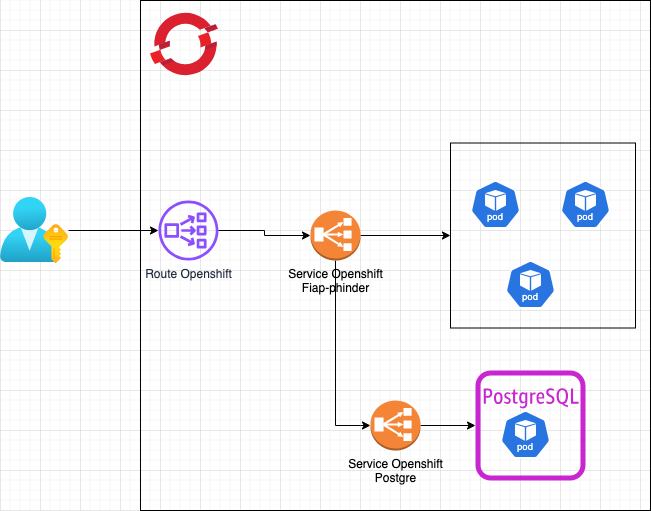

The diagram above was exported from draw.io. Its source (the exported page's mxGraphModel, read from the mxfile embedded in the PNG):
<mxGraphModel dx="954" dy="616" grid="1" gridSize="10" guides="1" tooltips="1" connect="1" arrows="1" fold="1" page="1" pageScale="1" pageWidth="850" pageHeight="1100" math="0" shadow="0">
  <root>
    <mxCell id="0" />
    <mxCell id="1" parent="0" />
    <mxCell id="SRuVOUyRG2tQIztLAgzE-20" style="edgeStyle=orthogonalEdgeStyle;rounded=0;orthogonalLoop=1;jettySize=auto;html=1;" edge="1" parent="1" source="SRuVOUyRG2tQIztLAgzE-2" target="SRuVOUyRG2tQIztLAgzE-5">
      <mxGeometry relative="1" as="geometry" />
    </mxCell>
    <mxCell id="SRuVOUyRG2tQIztLAgzE-2" value="" style="image;aspect=fixed;html=1;points=[];align=center;fontSize=12;image=img/lib/azure2/azure_stack/User_Subscriptions.svg;" vertex="1" parent="1">
      <mxGeometry x="40" y="247" width="68" height="66" as="geometry" />
    </mxCell>
    <mxCell id="SRuVOUyRG2tQIztLAgzE-3" value="" style="whiteSpace=wrap;html=1;aspect=fixed;fillColor=none;" vertex="1" parent="1">
      <mxGeometry x="180" y="50" width="510" height="510" as="geometry" />
    </mxCell>
    <mxCell id="SRuVOUyRG2tQIztLAgzE-4" value="" style="image;aspect=fixed;html=1;points=[];align=center;fontSize=12;image=img/lib/azure2/containers/Azure_Red_Hat_OpenShift.svg;" vertex="1" parent="1">
      <mxGeometry x="190" y="60" width="68" height="68" as="geometry" />
    </mxCell>
    <mxCell id="SRuVOUyRG2tQIztLAgzE-5" value="Route Openshift" style="sketch=0;outlineConnect=0;fontColor=#232F3E;gradientColor=none;fillColor=#8C4FFF;strokeColor=none;dashed=0;verticalLabelPosition=bottom;verticalAlign=top;align=center;html=1;fontSize=12;fontStyle=0;aspect=fixed;pointerEvents=1;shape=mxgraph.aws4.network_load_balancer;" vertex="1" parent="1">
      <mxGeometry x="198" y="250" width="60" height="60" as="geometry" />
    </mxCell>
    <mxCell id="SRuVOUyRG2tQIztLAgzE-13" style="edgeStyle=orthogonalEdgeStyle;rounded=0;orthogonalLoop=1;jettySize=auto;html=1;entryX=0;entryY=0.5;entryDx=0;entryDy=0;" edge="1" parent="1" source="SRuVOUyRG2tQIztLAgzE-6" target="SRuVOUyRG2tQIztLAgzE-11">
      <mxGeometry relative="1" as="geometry" />
    </mxCell>
    <mxCell id="SRuVOUyRG2tQIztLAgzE-17" style="edgeStyle=orthogonalEdgeStyle;rounded=0;orthogonalLoop=1;jettySize=auto;html=1;entryX=0;entryY=0.5;entryDx=0;entryDy=0;entryPerimeter=0;" edge="1" parent="1" source="SRuVOUyRG2tQIztLAgzE-6" target="SRuVOUyRG2tQIztLAgzE-18">
      <mxGeometry relative="1" as="geometry">
        <Array as="points">
          <mxPoint x="375" y="475" />
          <mxPoint x="400" y="475" />
        </Array>
      </mxGeometry>
    </mxCell>
    <mxCell id="SRuVOUyRG2tQIztLAgzE-6" value="Service Openshift&lt;div&gt;Fiap-phinder&lt;/div&gt;" style="outlineConnect=0;dashed=0;verticalLabelPosition=bottom;verticalAlign=top;align=center;html=1;shape=mxgraph.aws3.classic_load_balancer;fillColor=#F58536;gradientColor=none;horizontal=1;" vertex="1" parent="1">
      <mxGeometry x="350" y="260" width="50" height="50" as="geometry" />
    </mxCell>
    <mxCell id="SRuVOUyRG2tQIztLAgzE-8" value="" style="aspect=fixed;sketch=0;html=1;dashed=0;whitespace=wrap;fillColor=#2875E2;strokeColor=#ffffff;points=[[0.005,0.63,0],[0.1,0.2,0],[0.9,0.2,0],[0.5,0,0],[0.995,0.63,0],[0.72,0.99,0],[0.5,1,0],[0.28,0.99,0]];shape=mxgraph.kubernetes.icon2;kubernetesLabel=1;prIcon=pod" vertex="1" parent="1">
      <mxGeometry x="545" y="310" width="50" height="48" as="geometry" />
    </mxCell>
    <mxCell id="SRuVOUyRG2tQIztLAgzE-9" value="" style="aspect=fixed;sketch=0;html=1;dashed=0;whitespace=wrap;fillColor=#2875E2;strokeColor=#ffffff;points=[[0.005,0.63,0],[0.1,0.2,0],[0.9,0.2,0],[0.5,0,0],[0.995,0.63,0],[0.72,0.99,0],[0.5,1,0],[0.28,0.99,0]];shape=mxgraph.kubernetes.icon2;kubernetesLabel=1;prIcon=pod" vertex="1" parent="1">
      <mxGeometry x="510" y="230" width="50" height="48" as="geometry" />
    </mxCell>
    <mxCell id="SRuVOUyRG2tQIztLAgzE-11" value="" style="whiteSpace=wrap;html=1;aspect=fixed;fillColor=none;" vertex="1" parent="1">
      <mxGeometry x="490" y="192.5" width="185" height="185" as="geometry" />
    </mxCell>
    <mxCell id="SRuVOUyRG2tQIztLAgzE-10" value="" style="aspect=fixed;sketch=0;html=1;dashed=0;whitespace=wrap;fillColor=#2875E2;strokeColor=#ffffff;points=[[0.005,0.63,0],[0.1,0.2,0],[0.9,0.2,0],[0.5,0,0],[0.995,0.63,0],[0.72,0.99,0],[0.5,1,0],[0.28,0.99,0]];shape=mxgraph.kubernetes.icon2;kubernetesLabel=1;prIcon=pod" vertex="1" parent="1">
      <mxGeometry x="600" y="230" width="50" height="48" as="geometry" />
    </mxCell>
    <mxCell id="SRuVOUyRG2tQIztLAgzE-12" style="edgeStyle=orthogonalEdgeStyle;rounded=0;orthogonalLoop=1;jettySize=auto;html=1;entryX=0;entryY=0.5;entryDx=0;entryDy=0;entryPerimeter=0;" edge="1" parent="1" source="SRuVOUyRG2tQIztLAgzE-5" target="SRuVOUyRG2tQIztLAgzE-6">
      <mxGeometry relative="1" as="geometry" />
    </mxCell>
    <mxCell id="SRuVOUyRG2tQIztLAgzE-15" value="" style="aspect=fixed;sketch=0;html=1;dashed=0;whitespace=wrap;fillColor=#2875E2;strokeColor=#ffffff;points=[[0.005,0.63,0],[0.1,0.2,0],[0.9,0.2,0],[0.5,0,0],[0.995,0.63,0],[0.72,0.99,0],[0.5,1,0],[0.28,0.99,0]];shape=mxgraph.kubernetes.icon2;kubernetesLabel=1;prIcon=pod" vertex="1" parent="1">
      <mxGeometry x="540" y="460" width="50" height="48" as="geometry" />
    </mxCell>
    <mxCell id="SRuVOUyRG2tQIztLAgzE-16" value="" style="sketch=0;outlineConnect=0;fontColor=#232F3E;gradientColor=none;fillColor=#C925D1;strokeColor=none;dashed=0;verticalLabelPosition=bottom;verticalAlign=top;align=center;html=1;fontSize=12;fontStyle=0;aspect=fixed;pointerEvents=1;shape=mxgraph.aws4.rds_postgresql_instance_alt;" vertex="1" parent="1">
      <mxGeometry x="515" y="420" width="110" height="110" as="geometry" />
    </mxCell>
    <mxCell id="SRuVOUyRG2tQIztLAgzE-19" style="edgeStyle=orthogonalEdgeStyle;rounded=0;orthogonalLoop=1;jettySize=auto;html=1;" edge="1" parent="1" source="SRuVOUyRG2tQIztLAgzE-18" target="SRuVOUyRG2tQIztLAgzE-16">
      <mxGeometry relative="1" as="geometry" />
    </mxCell>
    <mxCell id="SRuVOUyRG2tQIztLAgzE-18" value="Service Openshift&lt;div&gt;Postgre&lt;/div&gt;&lt;div&gt;&lt;br&gt;&lt;/div&gt;" style="outlineConnect=0;dashed=0;verticalLabelPosition=bottom;verticalAlign=top;align=center;html=1;shape=mxgraph.aws3.classic_load_balancer;fillColor=#F58536;gradientColor=none;" vertex="1" parent="1">
      <mxGeometry x="410" y="450" width="50" height="50" as="geometry" />
    </mxCell>
  </root>
</mxGraphModel>